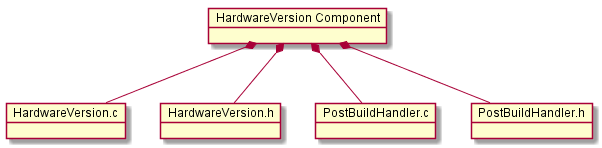

The diagram above was rendered by PlantUML. Its source (embedded in the PNG):
@startuml InternalComponentDesign.png
    object "HardwareVersion Component" as HardwareVersion
    object HardwareVersion.c
    object HardwareVersion.h
    object PostBuildHandler.c
    object PostBuildHandler.h

    HardwareVersion *-- HardwareVersion.c
    HardwareVersion *-- HardwareVersion.h 
    HardwareVersion *-- PostBuildHandler.c
    HardwareVersion *-- PostBuildHandler.h
@enduml